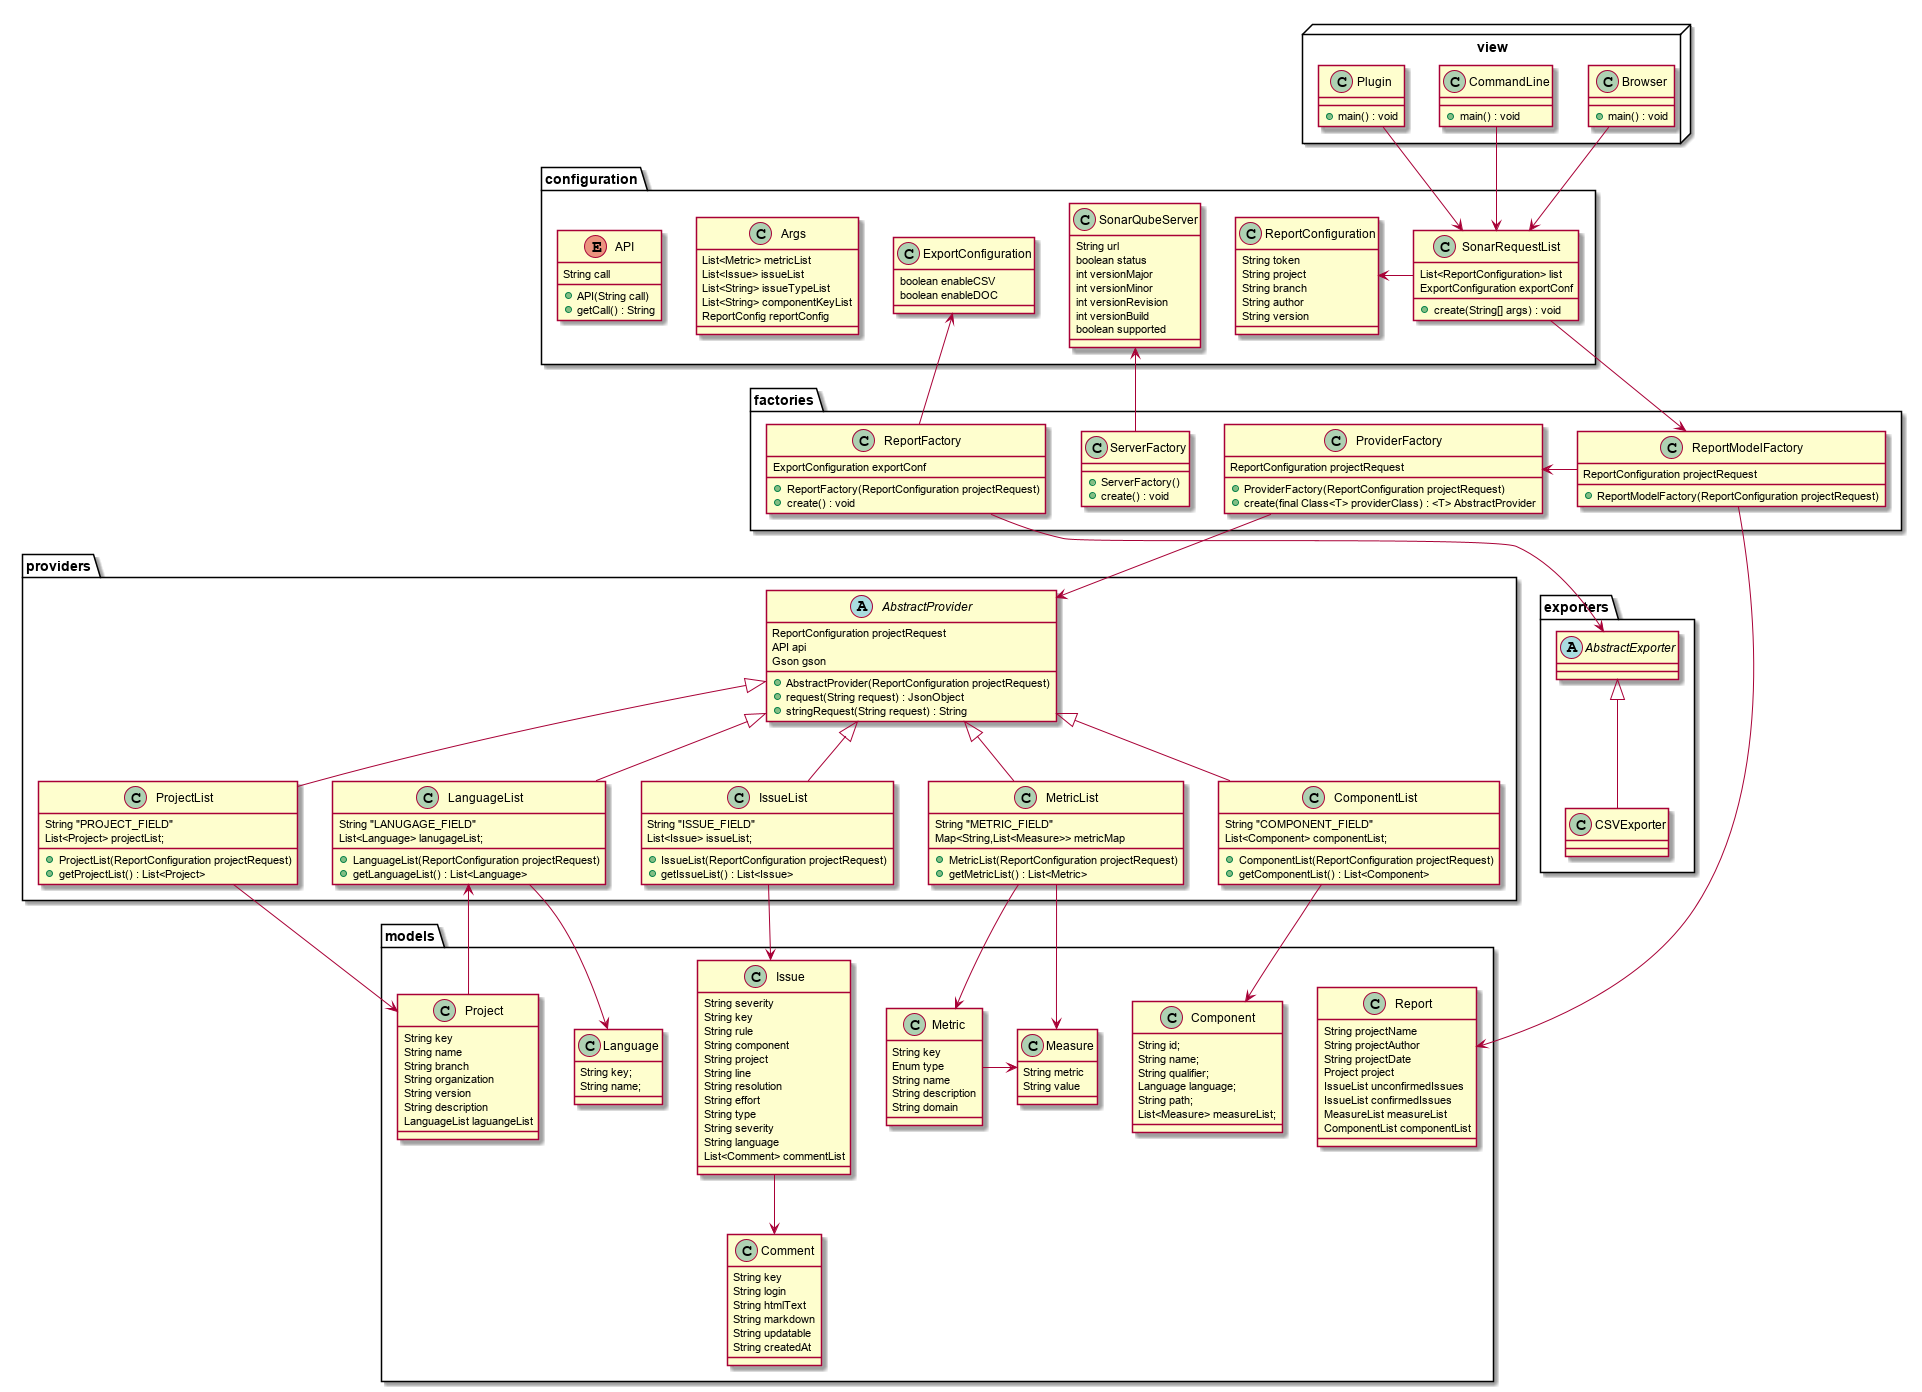

The diagram above was rendered by PlantUML. Its source (embedded in the PNG):
@startuml components

package providers {

    abstract AbstractProvider {
        ReportConfiguration projectRequest
        API api 
        Gson gson
        +AbstractProvider(ReportConfiguration projectRequest)
        +request(String request) : JsonObject
        +stringRequest(String request) : String
    }

    class ComponentList {
        String "COMPONENT_FIELD"
        List<Component> componentList;
        +ComponentList(ReportConfiguration projectRequest)
        +getComponentList() : List<Component>
    }

    class IssueList {
        String "ISSUE_FIELD" 
        List<Issue> issueList;
        +IssueList(ReportConfiguration projectRequest)
        +getIssueList() : List<Issue>
    }

    class LanguageList {
        String "LANUGAGE_FIELD" 
        List<Language> lanugageList;
        +LanguageList(ReportConfiguration projectRequest)
        +getLanguageList() : List<Language>
    }

    class ProjectList {
        String "PROJECT_FIELD" 
        List<Project> projectList;
        +ProjectList(ReportConfiguration projectRequest)
        +getProjectList() : List<Project>
    }
    
    class MetricList {
        String "METRIC_FIELD" 
        Map<String,List<Measure>> metricMap
        +MetricList(ReportConfiguration projectRequest)
        +getMetricList() : List<Metric>
    }

}

package factories {
    class ProviderFactory {
        ReportConfiguration projectRequest
        +ProviderFactory(ReportConfiguration projectRequest)
        +create(final Class<T> providerClass) : <T> AbstractProvider 
    }

    class ReportFactory {
        ExportConfiguration exportConf
        +ReportFactory(ReportConfiguration projectRequest)
        +create() : void
    }

    class ReportModelFactory {
        ReportConfiguration projectRequest
        +ReportModelFactory(ReportConfiguration projectRequest)
    }

    class ServerFactory {
        +ServerFactory()
        +create() : void
    }
}

package exporters { 
    abstract AbstractExporter {

    }

    class CSVExporter {

    }
}

package models {
    class Comment {
        String key
        String login
        String htmlText
        String markdown
        String updatable
        String createdAt
    }

    class Component {
        String id;
        String name;
        String qualifier;
        Language language;
        String path;
        List<Measure> measureList;
    }


    class Issue {
         String severity
         String key
         String rule
         String component
         String project
         String line
         String resolution
         String effort
         String type
         String severity
         String language
         List<Comment> commentList
    }

    class Language {
        String key;
        String name;
    }

    class Measure {
        String metric
        String value
    }

    class Project {
        String key
        String name
        String branch
        String organization
        String version
        String description
        LanguageList laguangeList
    }

    class Report {
        String projectName
        String projectAuthor
        String projectDate
        Project project
        IssueList unconfirmedIssues
        IssueList confirmedIssues
        MeasureList measureList
        ComponentList componentList
    }

    class Metric {
        String key
        Enum type
        String name
        String description
        String domain

    }
}

package configuration {
    class SonarRequestList {
        List<ReportConfiguration> list
        ExportConfiguration exportConf
        +create(String[] args) : void
    }

    class ReportConfiguration {
        String token
        String project
        String branch
        String author
        String version
    }

    
    class SonarQubeServer {
        String url
        boolean status
        int versionMajor
        int versionMinor
        int versionRevision
        int versionBuild
        boolean supported
    }

    class Args {
        List<Metric> metricList
        List<Issue> issueList
        List<String> issueTypeList
        List<String> componentKeyList
        ReportConfig reportConfig
    }

    class ExportConfiguration {
        boolean enableCSV
        boolean enableDOC
    }

    enum API {
        String call
        +API(String call)
        +getCall() : String
    }
}

package view <<Node>> {
    class Browser {
        +main() : void
    }

    class CommandLine {
        +main() : void
    }

    class Plugin {
        +main() : void
    }
}

IssueList -up-|> AbstractProvider
ComponentList -up-|> AbstractProvider
LanguageList -up-|> AbstractProvider
MetricList -up-|> AbstractProvider
ProjectList -up-|> AbstractProvider
MetricList -[hidden]> ComponentList

ComponentList -down-> Component
IssueList -down-> Issue
LanguageList -down-> Language
ProjectList -down-> Project
Issue -down-> Comment
MetricList -down-> Metric
MetricList -down-> Measure
Metric -> Measure
Project -> LanguageList

ReportModelFactory -> Report
ProviderFactory -down-> AbstractProvider
ReportFactory -down-> AbstractExporter
ServerFactory -up-> SonarQubeServer
ReportModelFactory -> ProviderFactory
ReportFactory -> ExportConfiguration

CSVExporter -up-|> AbstractExporter

CommandLine -down-> SonarRequestList
Browser -down-> SonarRequestList
Plugin -down-> SonarRequestList
SonarRequestList -left-> ReportConfiguration
SonarRequestList -down-> ReportModelFactory

/'
note "Creación de las listas de Modelos" as N1
note "Instacia de Server" as N2
note "MAIN para crear el Report" as N3
note "Crea diferentes exportables" as N4
N1 -up-> ProviderFactory
N2 -down-> ServerFactory
N3 -down-> ReportModelFactory
N4 -down-> ReportFactory  
`/
@enduml